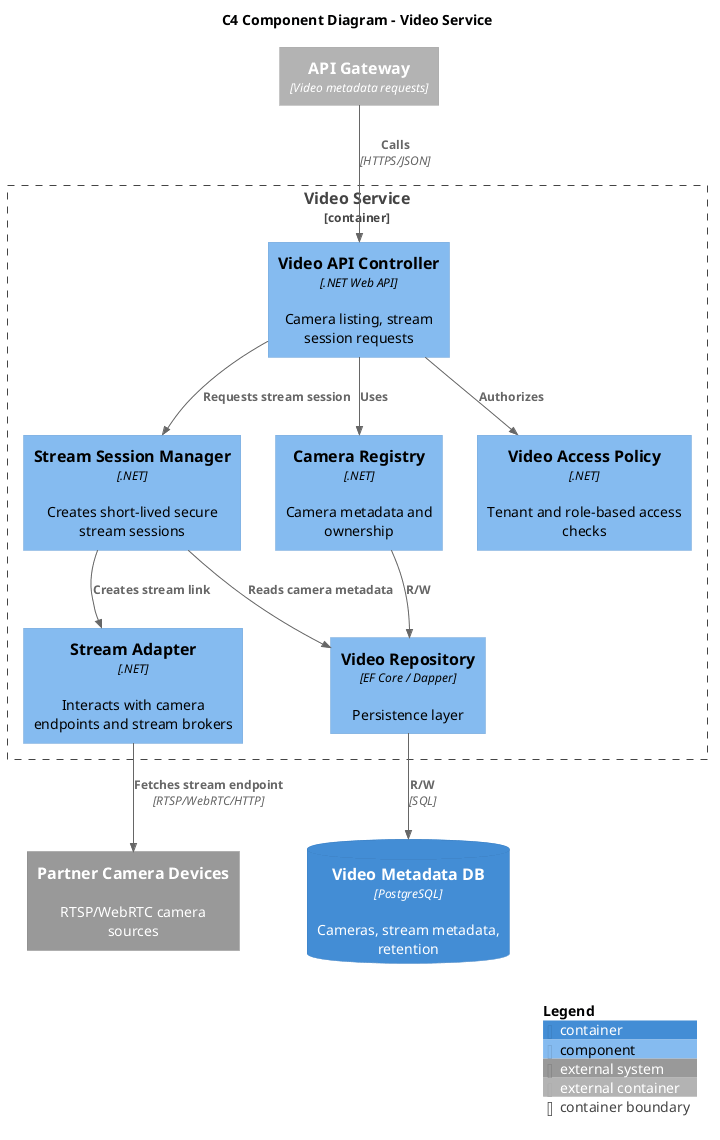

The diagram above was rendered by PlantUML. Its source (embedded in the PNG):
@startuml C4_Component_Video_Service
!include C4_Component.puml

title C4 Component Diagram - Video Service

Container_Ext(apiGateway, "API Gateway", "Video metadata requests")
System_Ext(partnerDevices, "Partner Camera Devices", "RTSP/WebRTC camera sources")
ContainerDb(videoMetaDb, "Video Metadata DB", "PostgreSQL", "Cameras, stream metadata, retention")

Container_Boundary(videoService, "Video Service") {
  Component(videoController, "Video API Controller", ".NET Web API", "Camera listing, stream session requests")
  Component(cameraRegistry, "Camera Registry", ".NET", "Camera metadata and ownership")
  Component(streamSessionManager, "Stream Session Manager", ".NET", "Creates short-lived secure stream sessions")
  Component(accessPolicy, "Video Access Policy", ".NET", "Tenant and role-based access checks")
  Component(streamAdapter, "Stream Adapter", ".NET", "Interacts with camera endpoints and stream brokers")
  Component(videoRepository, "Video Repository", "EF Core / Dapper", "Persistence layer")
}

Rel(apiGateway, videoController, "Calls", "HTTPS/JSON")
Rel(videoController, accessPolicy, "Authorizes")
Rel(videoController, cameraRegistry, "Uses")
Rel(videoController, streamSessionManager, "Requests stream session")
Rel(streamSessionManager, streamAdapter, "Creates stream link")
Rel(streamAdapter, partnerDevices, "Fetches stream endpoint", "RTSP/WebRTC/HTTP")
Rel(cameraRegistry, videoRepository, "R/W")
Rel(streamSessionManager, videoRepository, "Reads camera metadata")
Rel(videoRepository, videoMetaDb, "R/W", "SQL")

SHOW_LEGEND()
@enduml